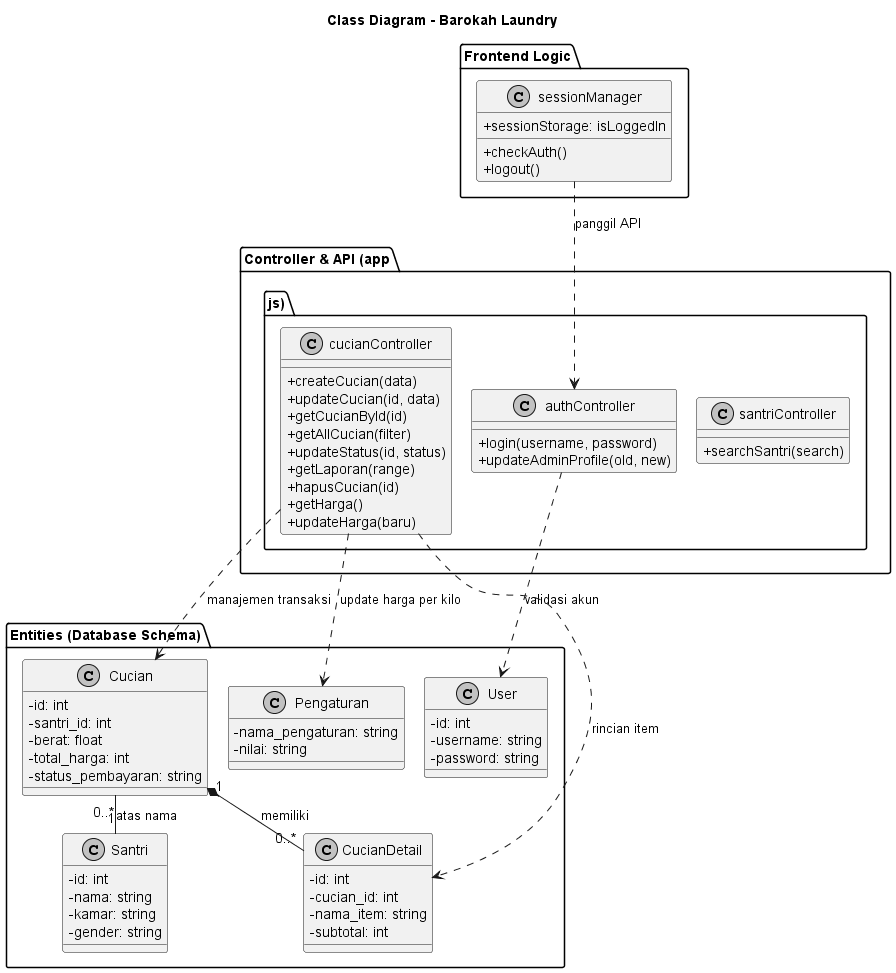

The diagram above was rendered by PlantUML. Its source (embedded in the PNG):
@startuml
skinparam classAttributeIconSize 0
skinparam monochrome true
skinparam shadowing false
skinparam ranksep 20
skinparam nodesep 20

title Class Diagram - Barokah Laundry

' --- Kelompok Controller & Route (Logika Sistem) ---
package "Controller & API (app.js)" {
    class santriController {
        +searchSantri(search)
    }

    class cucianController {
        ' Akses Publik
        +createCucian(data)
        +updateCucian(id, data)
        +getCucianById(id)
        ' Akses Privat (Admin Only)
        +getAllCucian(filter)
        +updateStatus(id, status)
        +getLaporan(range)
        +hapusCucian(id)
        +getHarga()
        +updateHarga(baru)
    }

    class authController {
        +login(username, password)
        +updateAdminProfile(old, new)
    }
}

' --- Kelompok Frontend (Logika Client-Side) ---
package "Frontend Logic" {
    class sessionManager {
        +sessionStorage: isLoggedIn
        +checkAuth()
        +logout()
    }
}

' --- Kelompok Entitas / Model (Struktur Database) ---
package "Entities (Database Schema)" {
    class User {
        -id: int
        -username: string
        -password: string
    }

    class Santri {
        -id: int
        -nama: string
        -kamar: string
        -gender: string
    }

    class Cucian {
        -id: int
        -santri_id: int
        -berat: float
        -total_harga: int
        -status_pembayaran: string
    }

    class CucianDetail {
        -id: int
        -cucian_id: int
        -nama_item: string
        -subtotal: int
    }

    class Pengaturan {
        -nama_pengaturan: string
        -nilai: string
    }
}

' --- Hubungan Antar Kelas ---
authController ..> User : "validasi akun"
cucianController ..> Cucian : "manajemen transaksi"
cucianController ..> Pengaturan : "update harga per kilo"
cucianController ..> CucianDetail : "rincian item"
Cucian "0..*" -- "1" Santri : "atas nama"
Cucian "1" *-- "0..*" CucianDetail : "memiliki"
sessionManager ..> authController : "panggil API"

@enduml